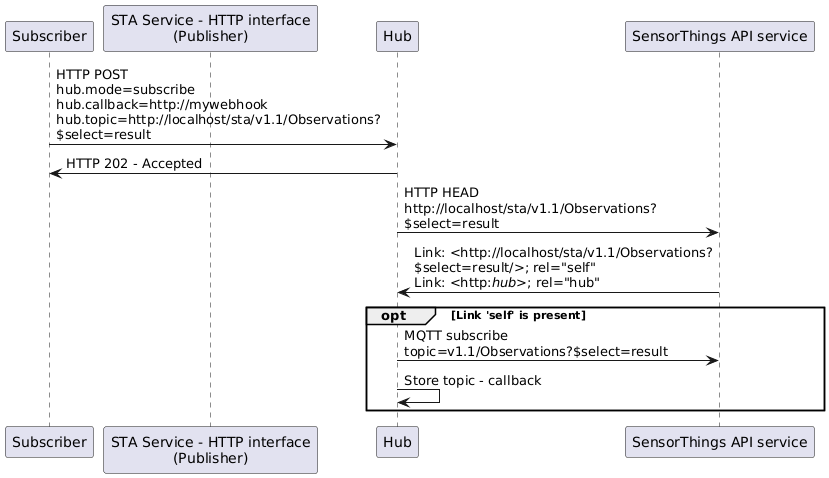

The diagram above was rendered by PlantUML. Its source (embedded in the PNG):
@startuml

participant Subscriber
participant "STA Service - HTTP interface\n(Publisher)"

Subscriber -> Hub: HTTP POST\nhub.mode=subscribe\nhub.callback=http://mywebhook\nhub.topic=http://localhost/sta/v1.1/Observations?\n$select=result
Hub -> Subscriber: HTTP 202 - Accepted

Hub -> "SensorThings API service": HTTP HEAD\nhttp://localhost/sta/v1.1/Observations?\n$select=result
"SensorThings API service" -> Hub: Link: <http://localhost/sta/v1.1/Observations?\n$select=result/>; rel="self"\nLink: <http://hub//>; rel="hub"

opt Link 'self' is present
Hub -> "SensorThings API service": MQTT subscribe\ntopic=v1.1/Observations?$select=result
Hub -> Hub : Store topic - callback
end

@enduml